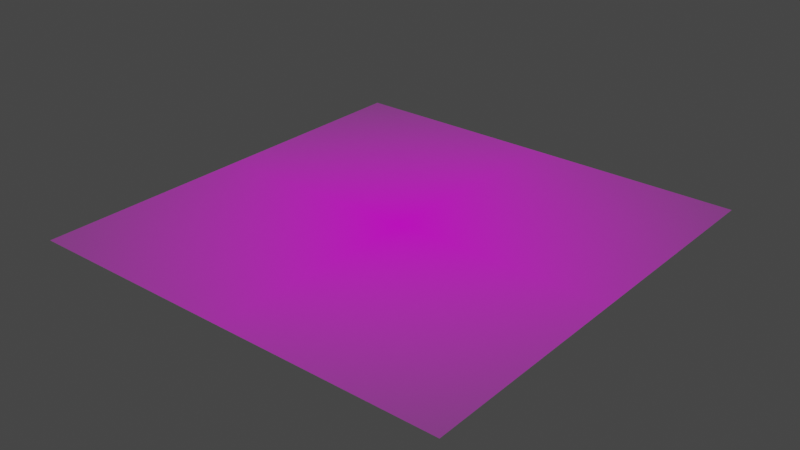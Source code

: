 # Source: Marker.blend  (saved by Blender 2.93.21; exported with 4.5.12 LTS)
import bpy
from mathutils import Matrix  # noqa: F401  (used for matrix-valued properties, if any)

bpy.ops.wm.read_factory_settings(use_empty=True)
scene = bpy.context.scene
scene.name = 'Scene'

# ---- collections
col_collection = bpy.data.collections.new('Collection'); scene.collection.children.link(col_collection)

# ---- images (referenced by path relative to the original .blend; pixels are not part of the script)
import os
ASSET_DIR = os.environ.get("B2B_ASSET_DIR", "")  # directory of the original .blend (textures are referenced by path, not embedded)
HERE = os.path.dirname(os.path.abspath(__file__))  # packed textures are extracted next to this script under _unpacked/

def load_image(name, relpath, width, height, colorspace="sRGB"):
    """Load a texture the original file referenced (path relative to the .blend, or extracted next to this script)."""
    p = next((c for c in (os.path.join(HERE, relpath), os.path.join(ASSET_DIR, relpath)) if relpath and os.path.exists(c)), "")
    if p:
        img = bpy.data.images.load(p, check_existing=True)
        img.name = name
    else:  # same state as the original file: an image datablock whose file is absent (Cycles renders it pink)
        img = bpy.data.images.new(name, width, height)
        img.source = "FILE"
        img.filepath = "//" + (relpath or name)
    img.colorspace_settings.name = colorspace
    return img
img_beerpongmarker_png = load_image('BeerPongMarker.png', 'BeerPongMarker.png', 1024, 1024, 'sRGB')

# ---- materials (node trees are filled in below, after node groups)
mat_beerpongmarker = bpy.data.materials.new('BeerPongMarker')
mat_beerpongmarker.surface_render_method = 'BLENDED'
mat_beerpongmarker.blend_method = 'BLEND'
mat_beerpongmarker.use_transparent_shadow = False

# ---- material node trees
mat_beerpongmarker.use_nodes = True; mat_beerpongmarker.node_tree.nodes.clear()
_N = mat_beerpongmarker.node_tree.nodes; _L = mat_beerpongmarker.node_tree.links
n0 = _N.new('ShaderNodeOutputMaterial'); n0.name = 'Material Output'; n0.location = (300, 300)
n1 = _N.new('ShaderNodeTexImage'); n1.name = 'Image Texture'; n1.location = (-200, 300)
n1.image = img_beerpongmarker_png
n1.extension = 'CLIP'
n2 = _N.new('ShaderNodeBsdfPrincipled'); n2.name = 'Principled BSDF'; n2.location = (0, 300)
n2.distribution = 'GGX'
n2.subsurface_method = 'BURLEY'
n2.inputs[3].default_value = 1.45
n2.inputs[27].default_value = (0.0, 0.0, 0.0, 1.0)
n2.inputs[28].default_value = 1.0
_L.new(n1.outputs[0], n2.inputs[0])
_L.new(n1.outputs[1], n2.inputs[4])
_L.new(n2.outputs[0], n0.inputs[0])
n0.is_active_output = True

# ---- world
world_world = bpy.data.worlds.new('World'); scene.world = world_world
world_world.use_nodes = True; world_world.node_tree.nodes.clear()
_N = world_world.node_tree.nodes; _L = world_world.node_tree.links
n0 = _N.new('ShaderNodeOutputWorld'); n0.name = 'World Output'; n0.location = (300, 300)
n1 = _N.new('ShaderNodeBackground'); n1.name = 'Background'; n1.location = (10, 300)
n1.inputs[0].default_value = (0.05088, 0.05088, 0.05088, 1.0)
_L.new(n1.outputs[0], n0.inputs[0])
n0.is_active_output = True
world_world.color = (0.05088, 0.05088, 0.05088)
world_world.use_sun_shadow = False
world_world.sun_shadow_jitter_overblur = 0.0

# ---- meshes
me_beerpongmarker = bpy.data.meshes.new('BeerPongMarker')
me_beerpongmarker.from_pydata([(-0.4934, -0.5, 0.0), (0.4934, -0.5, 0.0), (-0.4934, 0.5, 0.0), (0.4934, 0.5, 0.0)], [], [(0, 1, 3, 2)])
_uv = me_beerpongmarker.uv_layers.new(name='UVMap')
_uv.uv.foreach_set('vector', [0.0, 0.0, 1.0, 0.0, 1.0, 1.0, 0.0, 1.0])
me_beerpongmarker.materials.append(mat_beerpongmarker)
me_beerpongmarker.use_remesh_fix_poles = True
me_beerpongmarker.use_remesh_preserve_attributes = False
me_beerpongmarker.update()

# ---- objects
ob_beerpongmarker = bpy.data.objects.new('BeerPongMarker', me_beerpongmarker)

# ---- transforms, parenting, visibility, modifiers, constraints
ob_beerpongmarker.location = (0.0, 0.0, 17.61)

# ---- collection membership
col_collection.objects.link(ob_beerpongmarker)

# ---- scene / render settings (as saved in the file)
scene.frame_start = 1; scene.frame_end = 250; scene.frame_set(1)
scene.render.engine = 'BLENDER_EEVEE_NEXT'
scene.cycles.use_denoising = False
scene.cycles.samples = 128
scene.cycles.sampling_pattern = 'TABULATED_SOBOL'
scene.cycles.use_adaptive_sampling = False
scene.cycles.use_light_tree = False
scene.view_settings.view_transform = 'Filmic'
bpy.context.view_layer.update()

# ---- added for rendering (the .blend has no active camera and no usable light): camera, sun
cam_auto = bpy.data.cameras.new('AutoCamera')
cam_auto.lens = 50.0
cam_auto.sensor_width = 36.0
cam_auto.clip_end = 1000.0
ob_auto_camera = bpy.data.objects.new('AutoCamera', cam_auto)
scene.collection.objects.link(ob_auto_camera)
ob_auto_camera.location = (1.2998, -1.55976, 18.6494)
ob_auto_camera.rotation_euler = (1.09748, -7.21219e-08, 0.694738)
scene.camera = ob_auto_camera
light_auto_sun = bpy.data.lights.new('AutoSun', 'SUN')
light_auto_sun.energy = 3.0
light_auto_sun.angle = 0.0523599
ob_auto_sun = bpy.data.objects.new('AutoSun', light_auto_sun)
scene.collection.objects.link(ob_auto_sun)
ob_auto_sun.rotation_euler = (0.872665, 0.174533, 0.523599)
bpy.context.view_layer.update()
